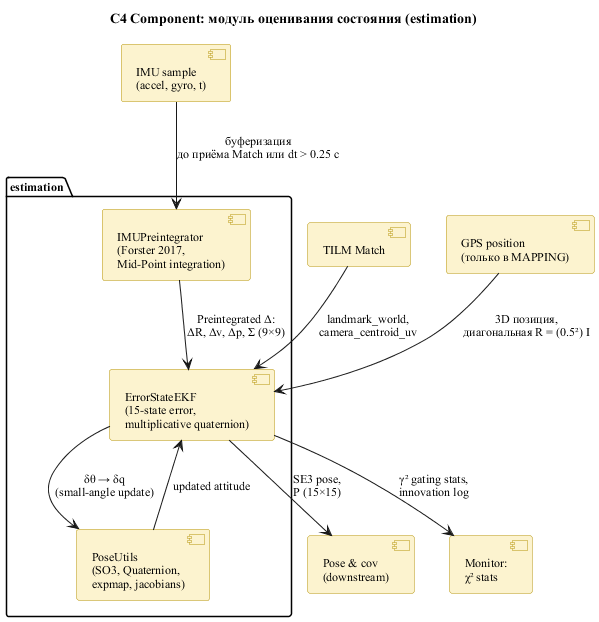

The diagram above was rendered by PlantUML. Its source (embedded in the PNG):
@startuml c4_component_estimation
skinparam backgroundColor #FFFFFF
skinparam shadowing false
skinparam defaultFontName "Times New Roman"
skinparam defaultFontSize 12
skinparam component {
  BackgroundColor #FCF3CF
  BorderColor #B7950B
}

title C4 Component: модуль оценивания состояния (estimation)

package "estimation" {
  [IMUPreintegrator\n(Forster 2017,\nMid-Point integration)] as pre
  [ErrorStateEKF\n(15-state error,\nmultiplicative quaternion)] as ekf
  [PoseUtils\n(SO3, Quaternion,\nexpmap, jacobians)] as pu
}

[IMU sample\n(accel, gyro, t)] as imu_sample
[TILM Match] as match
[GPS position\n(только в MAPPING)] as gps
[Pose & cov\n(downstream)] as out
[Monitor:\nχ² stats] as mon

imu_sample --> pre : буферизация\nдо приёма Match или dt > 0.25 с
pre --> ekf : Preintegrated Δ:\nΔR, Δv, Δp, Σ (9×9)
match --> ekf : landmark_world,\ncamera_centroid_uv
gps --> ekf : 3D позиция,\nдиагональная R = (0.5²) I
ekf --> pu : δθ → δq\n(small-angle update)
pu --> ekf : updated attitude
ekf --> out : SE3 pose,\nP (15×15)
ekf --> mon : γ² gating stats,\ninnovation log
@enduml